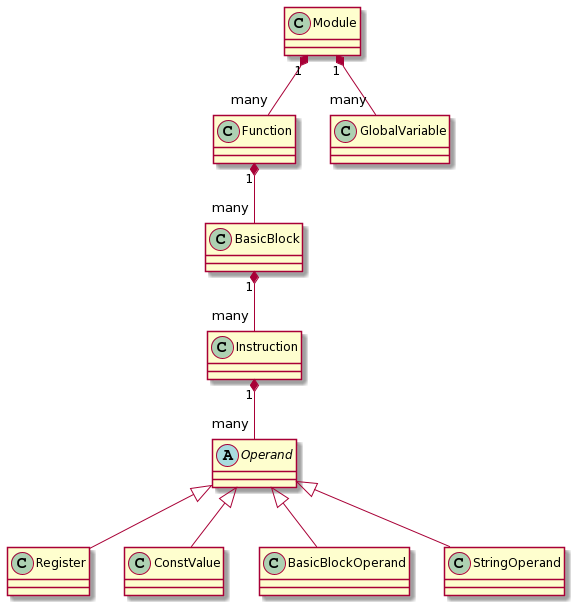

The diagram above was rendered by PlantUML. Its source (embedded in the PNG):
@startuml
class Module
class BasicBlock
class Function
class Instruction
abstract class Operand
class Register
class ConstValue
class BasicBlockOperand
class StringOperand
class GlobalVariable

Operand <|-- Register
Operand <|-- ConstValue
Operand <|-- BasicBlockOperand
Operand <|-- StringOperand

Instruction "1" *-- "many" Operand
BasicBlock "1" *-- "many" Instruction
Function "1" *-- "many" BasicBlock
Module "1" *-- "many" Function
Module "1" *-- "many" GlobalVariable
@enduml